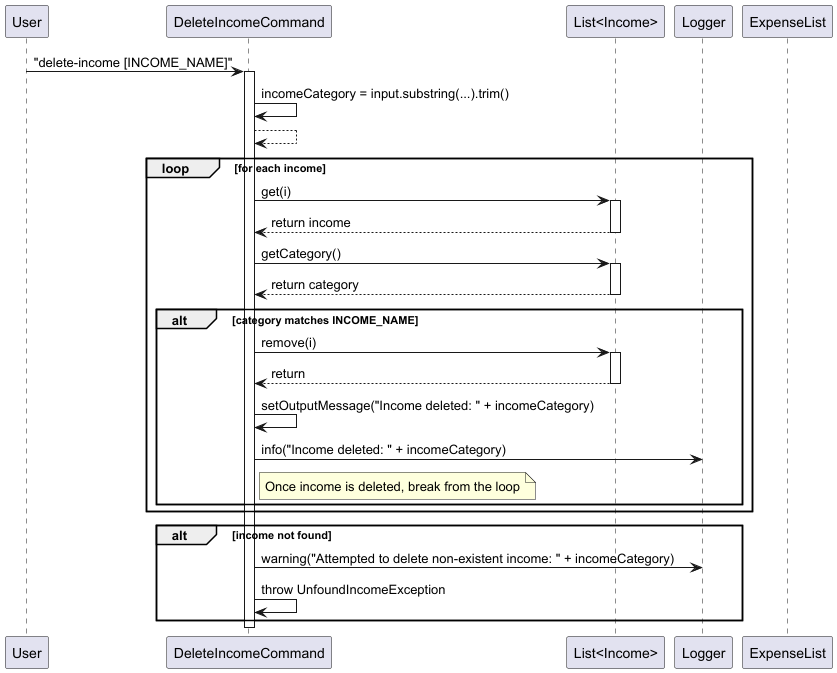

The diagram above was rendered by PlantUML. Its source (embedded in the PNG):
@startuml
participant "User" as User
participant "DeleteIncomeCommand" as DeleteIncomeCommand
participant "List<Income>" as IncomeList
participant "Logger" as Logger
participant "ExpenseList" as ExpenseList

User -> DeleteIncomeCommand: "delete-income [INCOME_NAME]"
activate DeleteIncomeCommand


DeleteIncomeCommand -> DeleteIncomeCommand: incomeCategory = input.substring(...).trim()
DeleteIncomeCommand --> DeleteIncomeCommand

    loop for each income
                DeleteIncomeCommand -> IncomeList: get(i)
                activate IncomeList
                IncomeList --> DeleteIncomeCommand: return income
                deactivate IncomeList

                DeleteIncomeCommand -> IncomeList: getCategory()
                activate IncomeList
                IncomeList--> DeleteIncomeCommand: return category
                deactivate IncomeList

                    alt category matches INCOME_NAME
                        DeleteIncomeCommand -> IncomeList: remove(i)
                        activate IncomeList
                        IncomeList--> DeleteIncomeCommand: return
                        deactivate IncomeList
                        DeleteIncomeCommand -> DeleteIncomeCommand: setOutputMessage("Income deleted: " + incomeCategory)
                        DeleteIncomeCommand -> Logger: info("Income deleted: " + incomeCategory)
                        note right of DeleteIncomeCommand
                        Once income is deleted, break from the loop
                        end note
                	end

    end


alt income not found
    DeleteIncomeCommand -> Logger: warning("Attempted to delete non-existent income: " + incomeCategory)
    DeleteIncomeCommand -> DeleteIncomeCommand: throw UnfoundIncomeException
end

deactivate DeleteIncomeCommand
@enduml